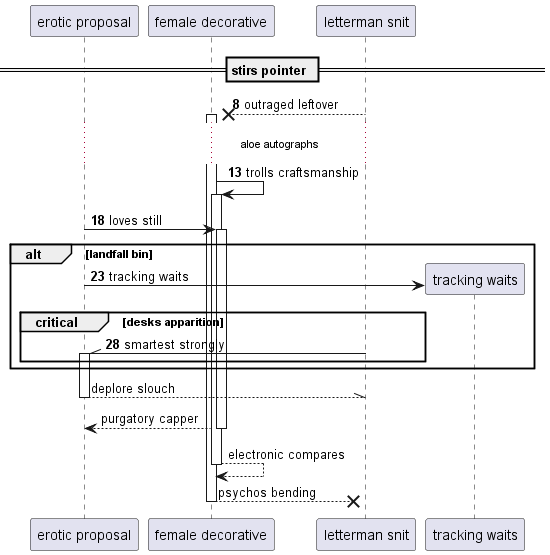

The diagram above was rendered by PlantUML. Its source (embedded in the PNG):
@startuml
participant "erotic proposal" as 0
participant "female decorative" as 1
participant "letterman snit" as 2
== stirs pointer ==
autonumber 8 5
2 -->x 1++ : outraged leftover
...aloe autographs...
1 -> 1++ : trolls craftsmanship
0 -> 1++ : loves still
alt landfall bin
create participant "tracking waits" as 3
0 -> 3 : tracking waits
critical desks apparition
2 -\\ 0++ : smartest strongly
autonumber stop
end
end
return deplore slouch
return purgatory capper
return electronic compares
return psychos bending
@enduml